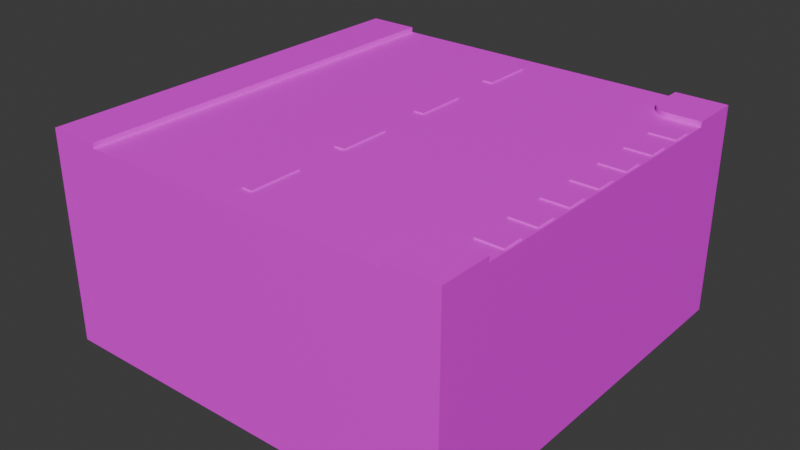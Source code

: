 # Source: TWayStreet.blend  (saved by Blender 4.5.88; exported with 4.5.12 LTS)
import bpy
from mathutils import Matrix  # noqa: F401  (used for matrix-valued properties, if any)

bpy.ops.wm.read_factory_settings(use_empty=True)
scene = bpy.context.scene
scene.name = 'Scene'

# ---- collections
col_collection = bpy.data.collections.new('Collection'); scene.collection.children.link(col_collection)

# ---- images (referenced by path relative to the original .blend; pixels are not part of the script)
import os
ASSET_DIR = os.environ.get("B2B_ASSET_DIR", "")  # directory of the original .blend (textures are referenced by path, not embedded)
HERE = os.path.dirname(os.path.abspath(__file__))  # packed textures are extracted next to this script under _unpacked/

def load_image(name, relpath, width, height, colorspace="sRGB"):
    """Load a texture the original file referenced (path relative to the .blend, or extracted next to this script)."""
    p = next((c for c in (os.path.join(HERE, relpath), os.path.join(ASSET_DIR, relpath)) if relpath and os.path.exists(c)), "")
    if p:
        img = bpy.data.images.load(p, check_existing=True)
        img.name = name
    else:  # same state as the original file: an image datablock whose file is absent (Cycles renders it pink)
        img = bpy.data.images.new(name, width, height)
        img.source = "FILE"
        img.filepath = "//" + (relpath or name)
    img.colorspace_settings.name = colorspace
    return img
img_base_color = load_image('Base Color', 'Base Color.png', 1024, 1024, 'sRGB')
img_top_base_color = load_image('Top Base Color', 'Top Base Color.png', 1024, 1024, 'sRGB')

# ---- materials (node trees are filled in below, after node groups)
mat_material = bpy.data.materials.new('Material')
mat_top_material = bpy.data.materials.new('Top Material')

# ---- material node trees
mat_material.use_nodes = True; mat_material.node_tree.nodes.clear()
_N = mat_material.node_tree.nodes; _L = mat_material.node_tree.links
n0 = _N.new('ShaderNodeBsdfPrincipled'); n0.name = 'Principled BSDF'; n0.location = (-200, 100)
n1 = _N.new('ShaderNodeOutputMaterial'); n1.name = 'Material Output'; n1.location = (200, 100)
n2 = _N.new('ShaderNodeTexImage'); n2.name = 'Image Texture'; n2.location = (-595, 202)
n2.image = img_base_color
_L.new(n0.outputs[0], n1.inputs[0])
_L.new(n2.outputs[0], n0.inputs[0])
n1.is_active_output = True
mat_top_material.use_nodes = True; mat_top_material.node_tree.nodes.clear()
_N = mat_top_material.node_tree.nodes; _L = mat_top_material.node_tree.links
n0 = _N.new('ShaderNodeBsdfPrincipled'); n0.name = 'Principled BSDF'; n0.location = (-200, 100)
n1 = _N.new('ShaderNodeOutputMaterial'); n1.name = 'Material Output'; n1.location = (200, 100)
n2 = _N.new('ShaderNodeTexImage'); n2.name = 'Image Texture'; n2.location = (-589, 234)
n2.image = img_top_base_color
_L.new(n0.outputs[0], n1.inputs[0])
_L.new(n2.outputs[0], n0.inputs[0])
n1.is_active_output = True

# ---- world
world_world = bpy.data.worlds.new('World'); scene.world = world_world
world_world.use_nodes = True; world_world.node_tree.nodes.clear()
_N = world_world.node_tree.nodes; _L = world_world.node_tree.links
n0 = _N.new('ShaderNodeOutputWorld'); n0.name = 'World Output'; n0.location = (300, 300)
n1 = _N.new('ShaderNodeBackground'); n1.name = 'Background'; n1.location = (10, 300)
n1.inputs[0].default_value = (0.05088, 0.05088, 0.05088, 1.0)
_L.new(n1.outputs[0], n0.inputs[0])
n0.is_active_output = True
world_world.color = (0.05088, 0.05088, 0.05088)
world_world.sun_shadow_jitter_overblur = 0.0

# ---- meshes
me_cube_001 = bpy.data.meshes.new('Cube.001')
me_cube_001.from_pydata([(-1.0, -1.0, 0.0), (-1.0, -1.0, 2.0), (-1.0, 1.0, 0.0), (-1.0, 1.0, 2.0), (1.0, -1.0, 0.0), (1.0, -1.0, 2.0), (1.0, 1.0, 0.0), (1.0, 1.0, 2.0)], [], [(0, 1, 3, 2), (2, 3, 7, 6), (6, 7, 5, 4), (4, 5, 1, 0), (2, 6, 4, 0)])
_uv = me_cube_001.uv_layers.new(name='UVMap')
_uv.uv.foreach_set('vector', [0.4103, 0.7048, 0.326, 0.7048, 0.326, 0.6205, 0.4103, 0.6205, 0.7048, 0.4103, 0.6205, 0.4103, 0.6205, 0.326, 0.7048, 0.326, 0.7048, 0.5575, 0.6205, 0.5575, 0.6205, 0.4732, 0.7048, 0.4732, 0.5575, 0.7048, 0.4732, 0.7048, 0.4732, 0.6205, 0.5575, 0.6205, 0.1158, 0.03146, 0.1158, 0.1158, 0.03146, 0.1158, 0.03146, 0.03146])
me_cube_001.materials.append(mat_material)
me_cube_001.use_paint_bone_selection = False
me_cube_001.use_paint_mask = True
me_cube_001.update()
me_cube_005 = bpy.data.meshes.new('Cube.005')
me_cube_005.from_pydata([(-1.0, 1.0, 0.0), (-1.0, 1.0, 2.0), (1.0, -1.0, 0.0), (1.0, -1.0, 2.0), (1.0, 1.0, 0.0), (1.0, 1.0, 2.0), (-1.0, -0.2021, 2.0), (-1.0, -0.2021, 0.0), (-0.2017, -1.0, 2.0), (-0.2017, -1.0, 0.0), (-0.9995, -0.2021, 0.0), (-0.865, -0.6453, 0.0), (-0.9387, -0.5074, 0.0), (-0.9841, -0.3578, 0.0), (-0.6449, -0.8654, 0.0), (-0.3574, -0.9845, 0.0), (-0.2017, -0.9999, 0.0), (-0.507, -0.9392, 0.0), (-0.7658, -0.7662, 0.0), (-0.9841, -0.3578, 2.0), (-0.9995, -0.2021, 2.0), (-0.9387, -0.5074, 2.0), (-0.865, -0.6453, 2.0), (-0.7658, -0.7662, 2.0), (-0.6449, -0.8654, 2.0), (-0.507, -0.9392, 2.0), (-0.3574, -0.9845, 2.0), (-0.2017, -0.9999, 2.0)], [], [(8, 9, 2, 3), (7, 6, 1, 0), (2, 4, 5, 3), (16, 10, 4), (25, 27, 20), (13, 20, 10), (12, 19, 13), (11, 21, 12), (18, 22, 11), (18, 24, 23), (14, 25, 24), (17, 26, 25), (15, 27, 26), (7, 20, 6), (27, 9, 8), (14, 18, 11), (11, 12, 13), (10, 7, 0), (11, 13, 10), (17, 14, 16), (14, 11, 16), (16, 15, 17), (2, 9, 16), (0, 4, 10), (4, 2, 16), (11, 10, 16), (27, 8, 3), (3, 5, 27), (5, 1, 20), (27, 5, 20), (1, 6, 20), (20, 19, 21), (21, 22, 23), (23, 24, 25), (25, 26, 27), (20, 21, 25), (21, 23, 25), (13, 19, 20), (12, 21, 19), (11, 22, 21), (18, 23, 22), (18, 14, 24), (14, 17, 25), (17, 15, 26), (15, 16, 27), (7, 10, 20), (27, 16, 9), (4, 0, 1, 5)])
_uv = me_cube_005.uv_layers.new(name='UVMap')
_uv.uv.foreach_set('vector', [0.6702, 0.7677, 0.6702, 0.8521, 0.6205, 0.8521, 0.6205, 0.7677, 0.7677, 0.5575, 0.7677, 0.4732, 0.8174, 0.4732, 0.8174, 0.5575, 0.7048, 0.6205, 0.7048, 0.7048, 0.6205, 0.7048, 0.6205, 0.6205, 0.03147, 0.6541, 0.0651, 0.6205, 0.1158, 0.7048, 0.623, 0.095, 0.6205, 0.08213, 0.6541, 0.1158, 0.899, 0.7048, 0.9056, 0.6205, 0.9056, 0.7048, 0.8925, 0.7048, 0.899, 0.6205, 0.899, 0.7048, 0.8862, 0.7048, 0.8925, 0.6205, 0.8925, 0.7048, 0.8804, 0.7048, 0.8862, 0.6205, 0.8862, 0.7048, 0.871, 0.8521, 0.8652, 0.7677, 0.871, 0.7677, 0.8652, 0.8521, 0.8588, 0.7677, 0.8652, 0.7677, 0.8588, 0.8521, 0.8523, 0.7677, 0.8588, 0.7677, 0.8523, 0.8521, 0.8457, 0.7677, 0.8523, 0.7677, 0.915, 0.263, 0.915, 0.1787, 0.915, 0.1787, 0.9339, 0.7677, 0.9339, 0.8521, 0.9339, 0.7677, 0.03714, 0.6354, 0.04132, 0.6303, 0.04642, 0.6262, 0.04642, 0.6262, 0.05223, 0.6231, 0.05854, 0.6211, 0.0651, 0.6205, 0.0651, 0.6205, 0.1158, 0.6205, 0.04642, 0.6262, 0.05854, 0.6211, 0.0651, 0.6205, 0.03403, 0.6413, 0.03714, 0.6354, 0.03147, 0.6541, 0.03714, 0.6354, 0.04642, 0.6262, 0.03147, 0.6541, 0.03147, 0.6541, 0.03211, 0.6476, 0.03403, 0.6413, 0.03146, 0.7048, 0.03146, 0.6541, 0.03147, 0.6541, 0.1158, 0.6205, 0.1158, 0.7048, 0.0651, 0.6205, 0.1158, 0.7048, 0.03146, 0.7048, 0.03147, 0.6541, 0.04642, 0.6262, 0.0651, 0.6205, 0.03147, 0.6541, 0.6205, 0.08213, 0.6205, 0.08213, 0.6205, 0.03146, 0.6205, 0.03146, 0.7048, 0.03146, 0.6205, 0.08213, 0.7048, 0.03146, 0.7048, 0.1158, 0.6541, 0.1158, 0.6205, 0.08213, 0.7048, 0.03146, 0.6541, 0.1158, 0.7048, 0.1158, 0.6541, 0.1158, 0.6541, 0.1158, 0.6541, 0.1158, 0.6475, 0.1151, 0.6412, 0.1132, 0.6412, 0.1132, 0.6354, 0.1101, 0.6303, 0.1059, 0.6303, 0.1059, 0.6261, 0.1008, 0.623, 0.095, 0.623, 0.095, 0.6211, 0.08869, 0.6205, 0.08213, 0.6541, 0.1158, 0.6412, 0.1132, 0.623, 0.095, 0.6412, 0.1132, 0.6303, 0.1059, 0.623, 0.095, 0.899, 0.7048, 0.899, 0.6205, 0.9056, 0.6205, 0.8925, 0.7048, 0.8925, 0.6205, 0.899, 0.6205, 0.8862, 0.7048, 0.8862, 0.6205, 0.8925, 0.6205, 0.8804, 0.7048, 0.8804, 0.6205, 0.8862, 0.6205, 0.871, 0.8521, 0.8652, 0.8521, 0.8652, 0.7677, 0.8652, 0.8521, 0.8588, 0.8521, 0.8588, 0.7677, 0.8588, 0.8521, 0.8523, 0.8521, 0.8523, 0.7677, 0.8523, 0.8521, 0.8457, 0.8521, 0.8457, 0.7677, 0.915, 0.263, 0.915, 0.263, 0.915, 0.1787, 0.9339, 0.7677, 0.9339, 0.8521, 0.9339, 0.8521, 0.8521, 0.03146, 0.8521, 0.1158, 0.7677, 0.1158, 0.7677, 0.03146])
me_cube_005.materials.append(mat_top_material)
me_cube_005.use_paint_bone_selection = False
me_cube_005.use_paint_mask = True
me_cube_005.update()
me_cube_006 = bpy.data.meshes.new('Cube.006')
me_cube_006.from_pydata([(-1.0, 1.0, 0.0), (-1.0, 1.0, 2.0), (1.0, -1.0, 0.0), (1.0, -1.0, 2.0), (1.0, 1.0, 0.0), (1.0, 1.0, 2.0), (-1.0, -0.2021, 2.0), (-1.0, -0.2021, 0.0), (-0.2017, -1.0, 2.0), (-0.2017, -1.0, 0.0), (-0.9995, -0.2021, 0.0), (-0.865, -0.6453, 0.0), (-0.9387, -0.5074, 0.0), (-0.9841, -0.3578, 0.0), (-0.6449, -0.8654, 0.0), (-0.3574, -0.9845, 0.0), (-0.2017, -0.9999, 0.0), (-0.507, -0.9392, 0.0), (-0.7658, -0.7662, 0.0), (-0.9841, -0.3578, 2.0), (-0.9995, -0.2021, 2.0), (-0.9387, -0.5074, 2.0), (-0.865, -0.6453, 2.0), (-0.7658, -0.7662, 2.0), (-0.6449, -0.8654, 2.0), (-0.507, -0.9392, 2.0), (-0.3574, -0.9845, 2.0), (-0.2017, -0.9999, 2.0)], [], [(8, 9, 2, 3), (7, 6, 1, 0), (4, 0, 1, 5), (16, 10, 4), (25, 27, 20), (13, 20, 10), (12, 19, 13), (11, 21, 12), (18, 22, 11), (18, 24, 23), (14, 25, 24), (17, 26, 25), (15, 27, 26), (7, 20, 6), (27, 9, 8), (14, 18, 11), (11, 12, 13), (10, 7, 0), (11, 13, 10), (17, 14, 16), (14, 11, 16), (16, 15, 17), (2, 9, 16), (0, 4, 10), (4, 2, 16), (11, 10, 16), (27, 8, 3), (3, 5, 27), (5, 1, 20), (27, 5, 20), (1, 6, 20), (20, 19, 21), (21, 22, 23), (23, 24, 25), (25, 26, 27), (20, 21, 25), (21, 23, 25), (13, 19, 20), (12, 21, 19), (11, 22, 21), (18, 23, 22), (18, 14, 24), (14, 17, 25), (17, 15, 26), (15, 16, 27), (7, 10, 20), (27, 16, 9), (2, 4, 5, 3)])
_uv = me_cube_006.uv_layers.new(name='UVMap')
_uv.uv.foreach_set('vector', [0.7828, 0.7677, 0.7828, 0.8521, 0.7331, 0.8521, 0.7331, 0.7677, 0.7677, 0.7048, 0.7677, 0.6205, 0.8174, 0.6205, 0.8174, 0.7048, 0.1158, 0.7677, 0.1158, 0.8521, 0.03146, 0.8521, 0.03146, 0.7677, 0.6205, 0.2124, 0.6541, 0.1787, 0.7048, 0.263, 0.1813, 0.684, 0.1787, 0.6711, 0.2124, 0.7048, 0.9337, 0.1158, 0.9402, 0.03146, 0.9402, 0.1158, 0.9271, 0.1158, 0.9337, 0.03146, 0.9337, 0.1158, 0.9208, 0.1158, 0.9271, 0.03146, 0.9271, 0.1158, 0.915, 0.1158, 0.9208, 0.03146, 0.9208, 0.1158, 0.9056, 0.5575, 0.8998, 0.4732, 0.9056, 0.4732, 0.8998, 0.5575, 0.8935, 0.4732, 0.8998, 0.4732, 0.8935, 0.5575, 0.8869, 0.4732, 0.8935, 0.4732, 0.8869, 0.5575, 0.8804, 0.4732, 0.8869, 0.4732, 0.915, 0.4103, 0.915, 0.326, 0.915, 0.326, 0.9685, 0.4732, 0.9685, 0.5575, 0.9685, 0.4732, 0.6261, 0.1937, 0.6303, 0.1886, 0.6354, 0.1844, 0.6354, 0.1844, 0.6412, 0.1813, 0.6475, 0.1794, 0.6541, 0.1787, 0.6541, 0.1787, 0.7048, 0.1787, 0.6354, 0.1844, 0.6475, 0.1794, 0.6541, 0.1787, 0.623, 0.1995, 0.6261, 0.1937, 0.6205, 0.2124, 0.6261, 0.1937, 0.6354, 0.1844, 0.6205, 0.2124, 0.6205, 0.2124, 0.6211, 0.2058, 0.623, 0.1995, 0.6205, 0.263, 0.6205, 0.2124, 0.6205, 0.2124, 0.7048, 0.1787, 0.7048, 0.263, 0.6541, 0.1787, 0.7048, 0.263, 0.6205, 0.263, 0.6205, 0.2124, 0.6354, 0.1844, 0.6541, 0.1787, 0.6205, 0.2124, 0.1787, 0.6711, 0.1787, 0.6711, 0.1787, 0.6205, 0.1787, 0.6205, 0.263, 0.6205, 0.1787, 0.6711, 0.263, 0.6205, 0.263, 0.7048, 0.2124, 0.7048, 0.1787, 0.6711, 0.263, 0.6205, 0.2124, 0.7048, 0.263, 0.7048, 0.2124, 0.7048, 0.2124, 0.7048, 0.2124, 0.7048, 0.2058, 0.7041, 0.1995, 0.7022, 0.1995, 0.7022, 0.1937, 0.6991, 0.1886, 0.6949, 0.1886, 0.6949, 0.1844, 0.6898, 0.1813, 0.684, 0.1813, 0.684, 0.1794, 0.6777, 0.1787, 0.6711, 0.2124, 0.7048, 0.1995, 0.7022, 0.1813, 0.684, 0.1995, 0.7022, 0.1886, 0.6949, 0.1813, 0.684, 0.9337, 0.1158, 0.9337, 0.03146, 0.9402, 0.03146, 0.9271, 0.1158, 0.9271, 0.03146, 0.9337, 0.03146, 0.9208, 0.1158, 0.9208, 0.03146, 0.9271, 0.03146, 0.915, 0.1158, 0.915, 0.03146, 0.9208, 0.03146, 0.9056, 0.5575, 0.8998, 0.5575, 0.8998, 0.4732, 0.8998, 0.5575, 0.8935, 0.5575, 0.8935, 0.4732, 0.8935, 0.5575, 0.8869, 0.5575, 0.8869, 0.4732, 0.8869, 0.5575, 0.8804, 0.5575, 0.8804, 0.4732, 0.915, 0.4103, 0.915, 0.4103, 0.915, 0.326, 0.9685, 0.4732, 0.9685, 0.5575, 0.9685, 0.5575, 0.8521, 0.1787, 0.8521, 0.263, 0.7677, 0.263, 0.7677, 0.1787])
me_cube_006.materials.append(mat_top_material)
me_cube_006.use_paint_bone_selection = False
me_cube_006.use_paint_mask = True
me_cube_006.update()
me_cube = bpy.data.meshes.new('Cube')
me_cube.from_pydata([(-1.0, -1.0, 0.0), (-1.0, -1.0, 2.0), (-1.0, 1.0, 0.0), (-1.0, 1.0, 2.0), (1.0, -1.0, 0.0), (1.0, -1.0, 2.0), (1.0, 1.0, 0.0), (1.0, 1.0, 2.0)], [], [(0, 1, 3, 2), (2, 3, 7, 6), (6, 7, 5, 4), (4, 5, 1, 0), (2, 6, 4, 0), (7, 3, 1, 5)])
_uv = me_cube.uv_layers.new(name='UVMap')
_uv.uv.foreach_set('vector', [0.263, 0.8521, 0.1787, 0.8521, 0.1787, 0.7677, 0.263, 0.7677, 0.4103, 0.8521, 0.326, 0.8521, 0.326, 0.7677, 0.4103, 0.7677, 0.8521, 0.4103, 0.7677, 0.4103, 0.7677, 0.326, 0.8521, 0.326, 0.5575, 0.8521, 0.4732, 0.8521, 0.4732, 0.7677, 0.5575, 0.7677, 0.263, 0.03146, 0.263, 0.1158, 0.1787, 0.1158, 0.1787, 0.03146, 0.263, 0.1787, 0.263, 0.263, 0.1787, 0.263, 0.1787, 0.1787])
me_cube.materials.append(mat_top_material)
me_cube.use_paint_bone_selection = False
me_cube.use_paint_mask = True
me_cube.update()
me_cube_002 = bpy.data.meshes.new('Cube.002')
me_cube_002.from_pydata([(-1.0, -1.0, -1.0), (-1.0, -1.0, 1.0), (-1.0, 1.0, -1.0), (-1.0, 1.0, 1.0), (1.0, -1.0, -1.0), (1.0, -1.0, 1.0), (1.0, 1.0, -1.0), (1.0, 1.0, 1.0)], [], [(0, 1, 3, 2), (2, 3, 7, 6), (6, 7, 5, 4), (4, 5, 1, 0), (2, 6, 4, 0), (7, 3, 1, 5)])
_uv = me_cube_002.uv_layers.new(name='UVMap')
_uv.uv.foreach_set('vector', [0.1158, 0.4103, 0.03146, 0.4103, 0.03146, 0.326, 0.1158, 0.326, 0.4103, 0.1158, 0.326, 0.1158, 0.326, 0.03146, 0.4103, 0.03146, 0.4103, 0.263, 0.326, 0.263, 0.326, 0.1787, 0.4103, 0.1787, 0.263, 0.4103, 0.1787, 0.4103, 0.1787, 0.326, 0.263, 0.326, 0.4103, 0.326, 0.4103, 0.4103, 0.326, 0.4103, 0.326, 0.326, 0.1158, 0.4732, 0.1158, 0.5575, 0.03146, 0.5575, 0.03146, 0.4732])
me_cube_002.materials.append(mat_top_material)
me_cube_002.update()
me_cube_003 = bpy.data.meshes.new('Cube.003')
me_cube_003.from_pydata([(-1.0, -1.0, -1.0), (-1.0, -1.0, 1.0), (-1.0, 1.0, -1.0), (-1.0, 1.0, 1.0), (1.0, -1.0, -1.0), (1.0, -1.0, 1.0), (1.0, 1.0, -1.0), (1.0, 1.0, 1.0)], [], [(0, 1, 3, 2), (2, 3, 7, 6), (6, 7, 5, 4), (4, 5, 1, 0), (2, 6, 4, 0), (7, 3, 1, 5)])
_uv = me_cube_003.uv_layers.new(name='UVMap')
_uv.uv.foreach_set('vector', [0.5575, 0.1158, 0.4732, 0.1158, 0.4732, 0.03146, 0.5575, 0.03146, 0.263, 0.5575, 0.1787, 0.5575, 0.1787, 0.4732, 0.263, 0.4732, 0.5575, 0.263, 0.4732, 0.263, 0.4732, 0.1787, 0.5575, 0.1787, 0.4103, 0.5575, 0.326, 0.5575, 0.326, 0.4732, 0.4103, 0.4732, 0.5575, 0.326, 0.5575, 0.4103, 0.4732, 0.4103, 0.4732, 0.326, 0.5575, 0.4732, 0.5575, 0.5575, 0.4732, 0.5575, 0.4732, 0.4732])
me_cube_003.materials.append(mat_top_material)
me_cube_003.update()
me_cube_004 = bpy.data.meshes.new('Cube.004')
me_cube_004.from_pydata([(-1.0, -1.0, 2.0), (-1.0, 1.0, 2.0), (1.0, -1.0, 2.0), (1.0, 1.0, 2.0)], [], [(3, 1, 0, 2)])
_uv = me_cube_004.uv_layers.new(name='UVMap')
_uv.uv.foreach_set('vector', [0.1158, 0.1787, 0.1158, 0.263, 0.03146, 0.263, 0.03146, 0.1787])
me_cube_004.materials.append(mat_material)
me_cube_004.use_paint_bone_selection = False
me_cube_004.use_paint_mask = True
me_cube_004.update()

# ---- objects
ob_cube = bpy.data.objects.new('Cube', me_cube_001)
ob_cube_004 = bpy.data.objects.new('Cube.004', me_cube_005)
ob_cube_005 = bpy.data.objects.new('Cube.005', me_cube_006)
ob_cube_001 = bpy.data.objects.new('Cube.001', me_cube)
ob_cube_002 = bpy.data.objects.new('Cube.002', me_cube_002)
ob_cube_003 = bpy.data.objects.new('Cube.003', me_cube_003)
ob_cube_006 = bpy.data.objects.new('Cube.006', me_cube_004)

# ---- transforms, parenting, visibility, modifiers, constraints
ob_cube.location = (0.0, 0.0, 0.0)
ob_cube.scale = (8.0, 8.0, 4.0)
ob_cube_004.location = (7.0, 7.0, 8.0)
ob_cube_004.scale = (1.0, 1.0, 0.1)
ob_cube_005.location = (7.0, -7.0, 8.0)
ob_cube_005.rotation_euler = (0.0, -0.0, -1.571)
ob_cube_005.scale = (1.0, 1.0, 0.1)
ob_cube_001.location = (-7.0, 0.0, 8.0)
ob_cube_001.scale = (1.0, 8.0, 0.1)
ob_cube_002.location = (0.0, -6.0, 8.0)
ob_cube_002.rotation_euler = (0.0, 0.0, 1.571)
ob_cube_002.scale = (1.0, 0.2, 0.05)
_m = ob_cube_002.modifiers.new('Array', 'ARRAY')
_m.count = 4
_m.relative_offset_displace = (2.0, 0.0, 0.0)
ob_cube_003.location = (7.4, -4.8, 8.0)
ob_cube_003.scale = (0.5, 0.4, 0.05)
_m = ob_cube_003.modifiers.new('Array', 'ARRAY')
_m.count = 7
_m.relative_offset_displace = (0.0, 2.0, 0.0)
ob_cube_006.location = (0.0, 0.0, 0.0)
ob_cube_006.scale = (8.0, 8.0, 4.0)

# ---- collection membership
col_collection.objects.link(ob_cube)
col_collection.objects.link(ob_cube_004)
col_collection.objects.link(ob_cube_005)
col_collection.objects.link(ob_cube_001)
col_collection.objects.link(ob_cube_002)
col_collection.objects.link(ob_cube_003)
col_collection.objects.link(ob_cube_006)

# ---- scene / render settings (as saved in the file)
scene.frame_start = 1; scene.frame_end = 250; scene.frame_set(1)
scene.render.engine = 'CYCLES'
scene.cycles.samples = 1
scene.cycles.bake_type = 'NORMAL'
bpy.context.view_layer.update()

# ---- added for rendering (the .blend has no active camera and no usable light): camera, sun
cam_auto = bpy.data.cameras.new('AutoCamera')
cam_auto.lens = 50.0
cam_auto.sensor_width = 36.0
cam_auto.clip_end = 1000.0
ob_auto_camera = bpy.data.objects.new('AutoCamera', cam_auto)
scene.collection.objects.link(ob_auto_camera)
ob_auto_camera.location = (22.2678, -26.7213, 21.9142)
ob_auto_camera.rotation_euler = (1.09748, -7.21219e-08, 0.694738)
scene.camera = ob_auto_camera
light_auto_sun = bpy.data.lights.new('AutoSun', 'SUN')
light_auto_sun.energy = 3.0
light_auto_sun.angle = 0.0523599
ob_auto_sun = bpy.data.objects.new('AutoSun', light_auto_sun)
scene.collection.objects.link(ob_auto_sun)
ob_auto_sun.rotation_euler = (0.872665, 0.174533, 0.523599)
bpy.context.view_layer.update()
